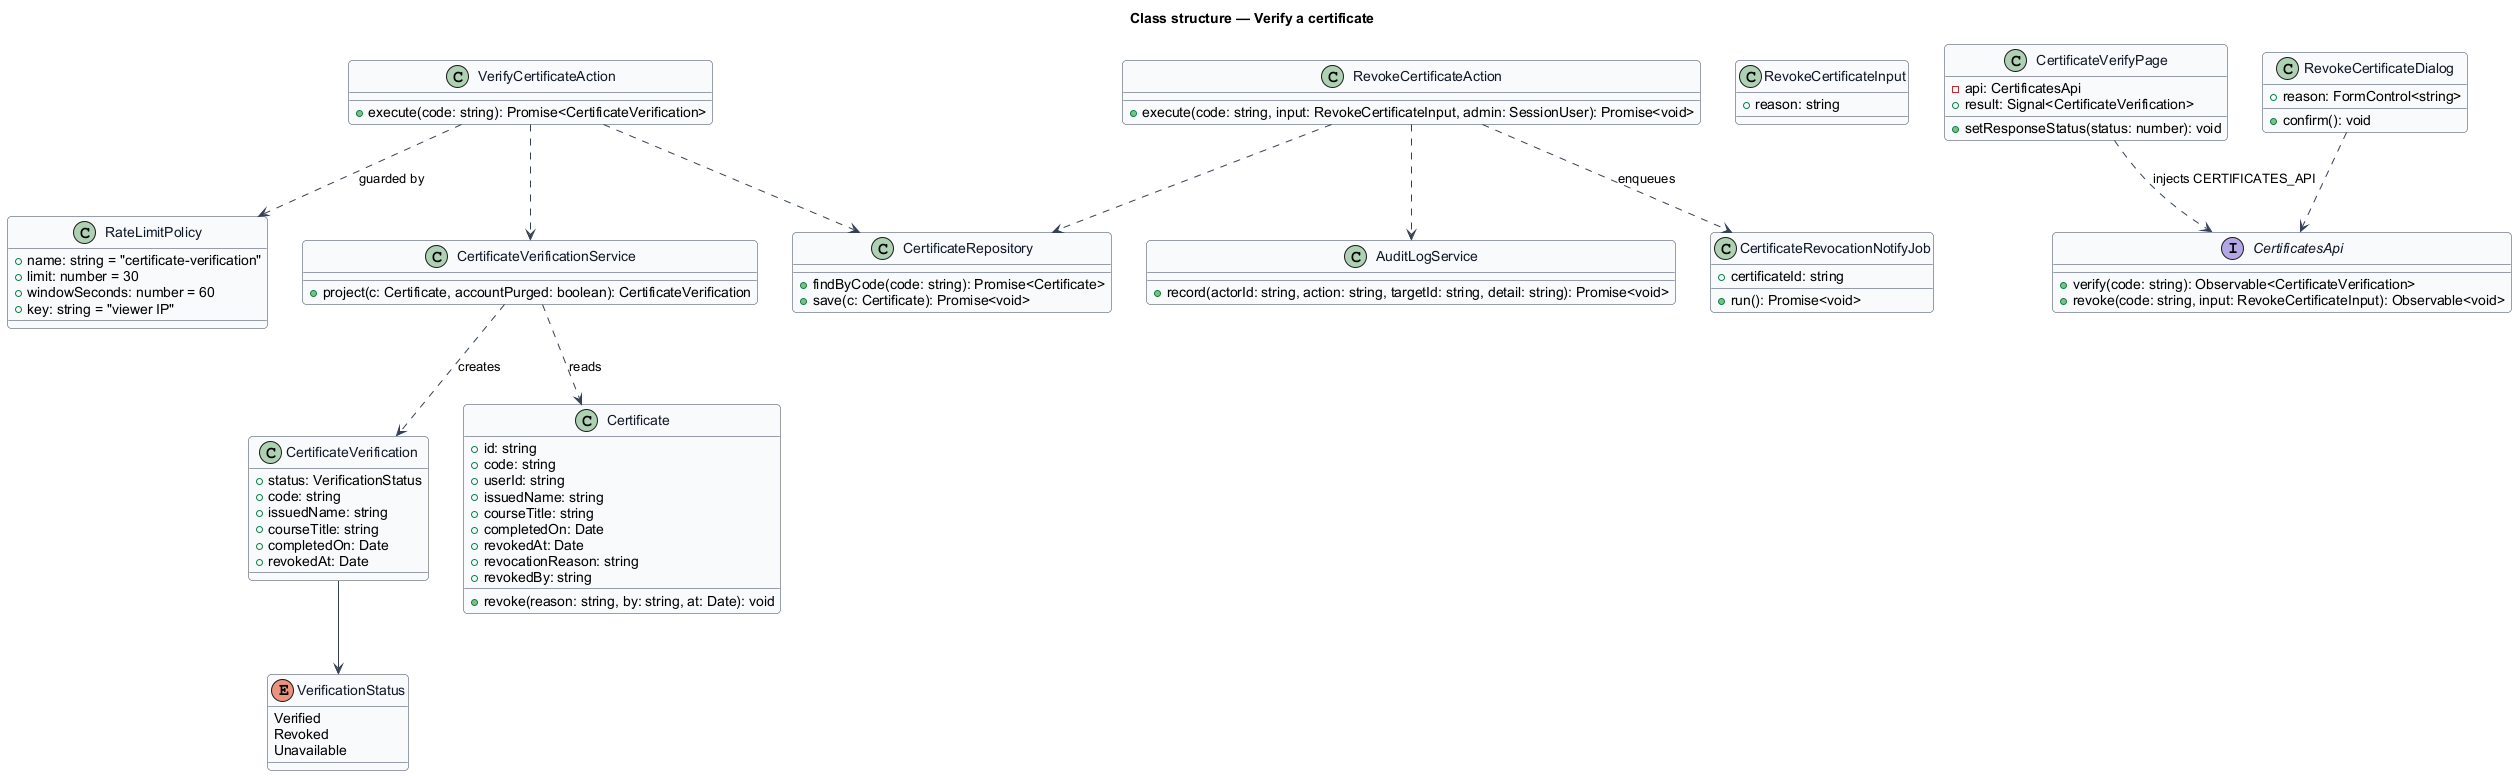

The diagram above was rendered by PlantUML. Its source (embedded in the PNG):
@startuml
' --- shared skin header ---
skinparam backgroundColor #FFFFFF
skinparam shadowing false
skinparam roundcorner 8
skinparam defaultFontName Arial
skinparam ArrowColor #344054
skinparam class {
  BorderColor #344054
  FontColor #101828
  BackgroundColor #F9FAFB
}
' --------------------------
title Class structure — Verify a certificate

enum VerificationStatus {
  Verified
  Revoked
  Unavailable
}
class CertificateVerification {
  +status: VerificationStatus
  +code: string
  +issuedName: string
  +courseTitle: string
  +completedOn: Date
  +revokedAt: Date
}
class Certificate {
  +id: string
  +code: string
  +userId: string
  +issuedName: string
  +courseTitle: string
  +completedOn: Date
  +revokedAt: Date
  +revocationReason: string
  +revokedBy: string
  +revoke(reason: string, by: string, at: Date): void
}
class RevokeCertificateInput {
  +reason: string
}
interface CertificatesApi {
  +verify(code: string): Observable<CertificateVerification>
  +revoke(code: string, input: RevokeCertificateInput): Observable<void>
}
class CertificateVerifyPage {
  -api: CertificatesApi
  +result: Signal<CertificateVerification>
  +setResponseStatus(status: number): void
}
class RevokeCertificateDialog {
  +reason: FormControl<string>
  +confirm(): void
}
class RateLimitPolicy {
  +name: string = "certificate-verification"
  +limit: number = 30
  +windowSeconds: number = 60
  +key: string = "viewer IP"
}
class VerifyCertificateAction {
  +execute(code: string): Promise<CertificateVerification>
}
class CertificateVerificationService {
  +project(c: Certificate, accountPurged: boolean): CertificateVerification
}
class RevokeCertificateAction {
  +execute(code: string, input: RevokeCertificateInput, admin: SessionUser): Promise<void>
}
class AuditLogService {
  +record(actorId: string, action: string, targetId: string, detail: string): Promise<void>
}
class CertificateRevocationNotifyJob {
  +certificateId: string
  +run(): Promise<void>
}
class CertificateRepository {
  +findByCode(code: string): Promise<Certificate>
  +save(c: Certificate): Promise<void>
}
CertificateVerification --> VerificationStatus
CertificateVerifyPage ..> CertificatesApi : injects CERTIFICATES_API
RevokeCertificateDialog ..> CertificatesApi
VerifyCertificateAction ..> RateLimitPolicy : guarded by
VerifyCertificateAction ..> CertificateVerificationService
VerifyCertificateAction ..> CertificateRepository
CertificateVerificationService ..> CertificateVerification : creates
CertificateVerificationService ..> Certificate : reads
RevokeCertificateAction ..> CertificateRepository
RevokeCertificateAction ..> AuditLogService
RevokeCertificateAction ..> CertificateRevocationNotifyJob : enqueues
@enduml